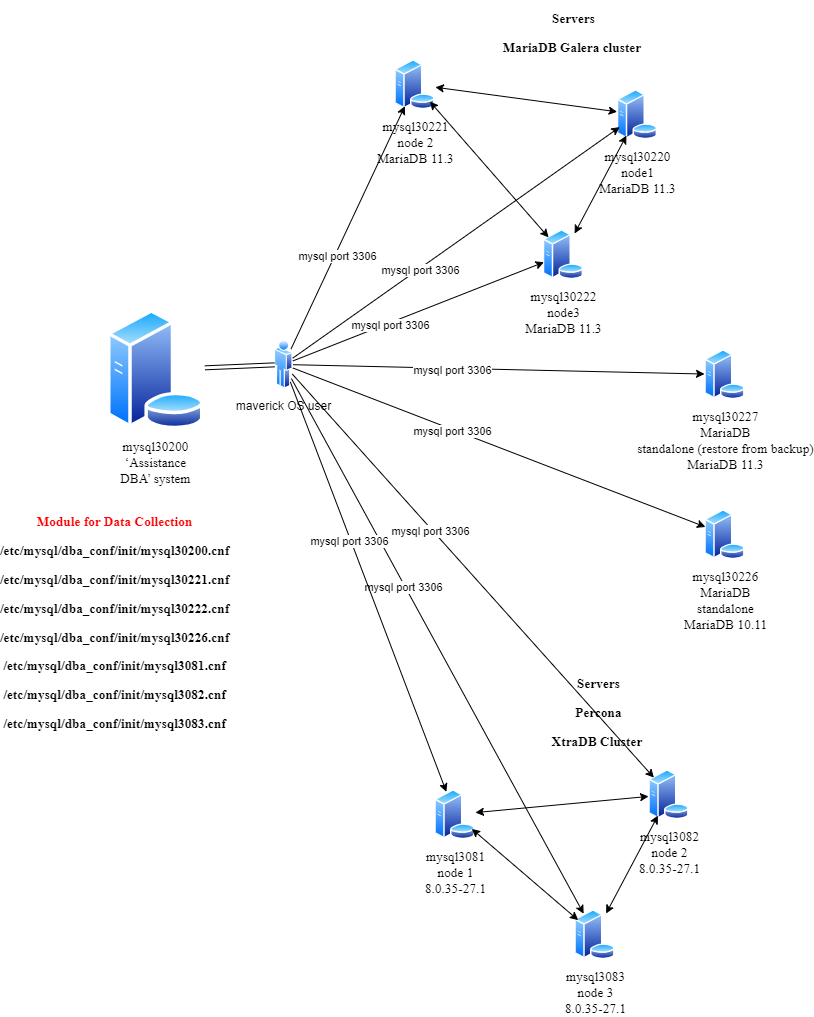

The diagram above was exported from draw.io. Its source (the exported page's mxGraphModel, read from the mxfile embedded in the PNG):
<mxGraphModel dx="1434" dy="844" grid="1" gridSize="10" guides="1" tooltips="1" connect="1" arrows="1" fold="1" page="1" pageScale="1" pageWidth="827" pageHeight="1169" math="0" shadow="0">
  <root>
    <mxCell id="0" />
    <mxCell id="1" parent="0" />
    <mxCell id="19Wm_Y3nkdQvzCS1w_Ev-1" value="&lt;span style=&quot;font-size:10.0pt;line-height:&lt;br/&gt;107%;font-family:&amp;quot;Times New Roman&amp;quot;,serif;mso-fareast-font-family:&amp;quot;Times New Roman&amp;quot;;&lt;br/&gt;mso-font-kerning:0pt;mso-ligatures:none;mso-ansi-language:EN-US;mso-fareast-language:&lt;br/&gt;RU;mso-bidi-language:AR-SA&quot; lang=&quot;EN-US&quot;&gt;mysql30226&lt;br&gt;&lt;span style=&quot;font-size: 10pt; line-height: 107%;&quot; lang=&quot;EN-US&quot;&gt;MariaDB&lt;br&gt;standalone&lt;br&gt;&lt;/span&gt;&lt;span style=&quot;font-size: 10pt; line-height: 107%;&quot; lang=&quot;EN-US&quot;&gt;MariaDB 10.11&lt;/span&gt;&lt;br&gt;&lt;/span&gt;" style="image;aspect=fixed;perimeter=ellipsePerimeter;html=1;align=center;shadow=0;dashed=0;spacingTop=3;image=img/lib/active_directory/database_server.svg;" vertex="1" parent="1">
      <mxGeometry x="810" y="560" width="41" height="50" as="geometry" />
    </mxCell>
    <mxCell id="19Wm_Y3nkdQvzCS1w_Ev-2" value="" style="group" vertex="1" connectable="0" parent="1">
      <mxGeometry x="610" y="740" width="185" height="270" as="geometry" />
    </mxCell>
    <mxCell id="19Wm_Y3nkdQvzCS1w_Ev-3" value="&lt;span style=&quot;font-size:10.0pt;line-height:&lt;br/&gt;107%;font-family:&amp;quot;Times New Roman&amp;quot;,serif;mso-fareast-font-family:&amp;quot;Times New Roman&amp;quot;;&lt;br/&gt;mso-font-kerning:0pt;mso-ligatures:none;mso-ansi-language:EN-US;mso-fareast-language:&lt;br/&gt;RU;mso-bidi-language:AR-SA&quot; lang=&quot;EN-US&quot;&gt;&lt;span style=&quot;font-size: 10pt; line-height: 14.2667px;&quot; lang=&quot;EN-US&quot;&gt;mysql3082&lt;br&gt;&lt;/span&gt;&lt;span style=&quot;font-size: 13.3333px;&quot;&gt;node 2&lt;/span&gt;&lt;br style=&quot;font-size: 13.3333px;&quot;&gt;&lt;span style=&quot;font-size: 10pt; line-height: 14.2667px;&quot; lang=&quot;EN-US&quot;&gt;8.0.35-27.1&lt;/span&gt;&lt;br&gt;&lt;/span&gt;" style="image;aspect=fixed;perimeter=ellipsePerimeter;html=1;align=center;shadow=0;dashed=0;spacingTop=3;image=img/lib/active_directory/database_server.svg;movable=1;resizable=1;rotatable=1;deletable=1;editable=1;locked=0;connectable=1;" vertex="1" parent="19Wm_Y3nkdQvzCS1w_Ev-2">
      <mxGeometry x="144" y="80" width="41" height="50" as="geometry" />
    </mxCell>
    <mxCell id="19Wm_Y3nkdQvzCS1w_Ev-4" value="&lt;span style=&quot;font-size:10.0pt;line-height:&lt;br/&gt;107%;font-family:&amp;quot;Times New Roman&amp;quot;,serif;mso-fareast-font-family:&amp;quot;Times New Roman&amp;quot;;&lt;br/&gt;mso-fareast-theme-font:major-fareast;mso-font-kerning:0pt;mso-ligatures:none;&lt;br/&gt;mso-ansi-language:EN-US;mso-fareast-language:RU;mso-bidi-language:AR-SA&quot; lang=&quot;EN-US&quot;&gt;Servers&lt;br&gt;&lt;span style=&quot;font-size: 10pt; line-height: 107%;&quot; lang=&quot;EN-US&quot;&gt;Percona&lt;br/&gt;XtraDB Cluster&amp;nbsp;&lt;/span&gt;&lt;br&gt;&lt;/span&gt;" style="text;strokeColor=none;fillColor=none;html=1;fontSize=24;fontStyle=1;verticalAlign=middle;align=center;movable=1;resizable=1;rotatable=1;deletable=1;editable=1;locked=0;connectable=1;" vertex="1" parent="19Wm_Y3nkdQvzCS1w_Ev-2">
      <mxGeometry x="44" width="100" height="40" as="geometry" />
    </mxCell>
    <mxCell id="19Wm_Y3nkdQvzCS1w_Ev-5" value="&lt;span style=&quot;font-size:10.0pt;line-height:&lt;br/&gt;107%;font-family:&amp;quot;Times New Roman&amp;quot;,serif;mso-fareast-font-family:&amp;quot;Times New Roman&amp;quot;;&lt;br/&gt;mso-font-kerning:0pt;mso-ligatures:none;mso-ansi-language:EN-US;mso-fareast-language:&lt;br/&gt;RU;mso-bidi-language:AR-SA&quot; lang=&quot;EN-US&quot;&gt;&lt;span style=&quot;font-size: 10pt; line-height: 14.2667px;&quot; lang=&quot;EN-US&quot;&gt;mysql3083&lt;br&gt;&lt;/span&gt;&lt;span style=&quot;font-size: 13.3333px;&quot;&gt;node 3&lt;/span&gt;&lt;br style=&quot;font-size: 13.3333px;&quot;&gt;&lt;span style=&quot;font-size: 10pt; line-height: 14.2667px;&quot; lang=&quot;EN-US&quot;&gt;8.0.35-27.1&lt;/span&gt;&lt;br&gt;&lt;/span&gt;" style="image;aspect=fixed;perimeter=ellipsePerimeter;html=1;align=center;shadow=0;dashed=0;spacingTop=3;image=img/lib/active_directory/database_server.svg;movable=1;resizable=1;rotatable=1;deletable=1;editable=1;locked=0;connectable=1;" vertex="1" parent="19Wm_Y3nkdQvzCS1w_Ev-2">
      <mxGeometry x="70" y="220" width="41" height="50" as="geometry" />
    </mxCell>
    <mxCell id="19Wm_Y3nkdQvzCS1w_Ev-6" value="" style="endArrow=classic;startArrow=classic;html=1;rounded=0;movable=1;resizable=1;rotatable=1;deletable=1;editable=1;locked=0;connectable=1;" edge="1" parent="19Wm_Y3nkdQvzCS1w_Ev-2" source="19Wm_Y3nkdQvzCS1w_Ev-3" target="19Wm_Y3nkdQvzCS1w_Ev-5">
      <mxGeometry width="50" height="50" relative="1" as="geometry">
        <mxPoint x="163" y="452" as="sourcePoint" />
        <mxPoint x="124" y="270" as="targetPoint" />
      </mxGeometry>
    </mxCell>
    <mxCell id="19Wm_Y3nkdQvzCS1w_Ev-7" value="" style="group" vertex="1" connectable="0" parent="1">
      <mxGeometry x="460" y="60" width="378.5" height="350" as="geometry" />
    </mxCell>
    <mxCell id="19Wm_Y3nkdQvzCS1w_Ev-8" value="" style="group" vertex="1" connectable="0" parent="19Wm_Y3nkdQvzCS1w_Ev-7">
      <mxGeometry x="118.5" width="185" height="270" as="geometry" />
    </mxCell>
    <mxCell id="19Wm_Y3nkdQvzCS1w_Ev-9" value="&lt;span style=&quot;font-size:10.0pt;line-height:&lt;br/&gt;107%;font-family:&amp;quot;Times New Roman&amp;quot;,serif;mso-fareast-font-family:&amp;quot;Times New Roman&amp;quot;;&lt;br/&gt;mso-font-kerning:0pt;mso-ligatures:none;mso-ansi-language:EN-US;mso-fareast-language:&lt;br/&gt;RU;mso-bidi-language:AR-SA&quot; lang=&quot;EN-US&quot;&gt;mysql30220&lt;br&gt;node1&lt;br&gt;&lt;span style=&quot;font-size: 10pt; line-height: 107%;&quot; lang=&quot;EN-US&quot;&gt;MariaDB 11.3&lt;/span&gt;&lt;br&gt;&lt;/span&gt;" style="image;aspect=fixed;perimeter=ellipsePerimeter;html=1;align=center;shadow=0;dashed=0;spacingTop=3;image=img/lib/active_directory/database_server.svg;movable=1;resizable=1;rotatable=1;deletable=1;editable=1;locked=0;connectable=1;" vertex="1" parent="19Wm_Y3nkdQvzCS1w_Ev-8">
      <mxGeometry x="144" y="80" width="41" height="50" as="geometry" />
    </mxCell>
    <mxCell id="19Wm_Y3nkdQvzCS1w_Ev-10" value="&lt;span style=&quot;font-size:10.0pt;line-height:&lt;br/&gt;107%;font-family:&amp;quot;Times New Roman&amp;quot;,serif;mso-fareast-font-family:&amp;quot;Times New Roman&amp;quot;;&lt;br/&gt;mso-fareast-theme-font:major-fareast;mso-font-kerning:0pt;mso-ligatures:none;&lt;br/&gt;mso-ansi-language:EN-US;mso-fareast-language:RU;mso-bidi-language:AR-SA&quot; lang=&quot;EN-US&quot;&gt;Servers&lt;br&gt;MariaDB Galera cluster&amp;nbsp;&lt;/span&gt;" style="text;strokeColor=none;fillColor=none;html=1;fontSize=24;fontStyle=1;verticalAlign=middle;align=center;movable=1;resizable=1;rotatable=1;deletable=1;editable=1;locked=0;connectable=1;" vertex="1" parent="19Wm_Y3nkdQvzCS1w_Ev-8">
      <mxGeometry x="50" width="100" height="40" as="geometry" />
    </mxCell>
    <mxCell id="19Wm_Y3nkdQvzCS1w_Ev-11" value="&lt;span style=&quot;font-size:10.0pt;line-height:&lt;br/&gt;107%;font-family:&amp;quot;Times New Roman&amp;quot;,serif;mso-fareast-font-family:&amp;quot;Times New Roman&amp;quot;;&lt;br/&gt;mso-font-kerning:0pt;mso-ligatures:none;mso-ansi-language:EN-US;mso-fareast-language:&lt;br/&gt;RU;mso-bidi-language:AR-SA&quot; lang=&quot;EN-US&quot;&gt;mysql30222&lt;br&gt;node3&lt;br&gt;&lt;span style=&quot;font-size: 10pt; line-height: 107%;&quot; lang=&quot;EN-US&quot;&gt;MariaDB 11.3&lt;/span&gt;&lt;br&gt;&lt;/span&gt;" style="image;aspect=fixed;perimeter=ellipsePerimeter;html=1;align=center;shadow=0;dashed=0;spacingTop=3;image=img/lib/active_directory/database_server.svg;movable=1;resizable=1;rotatable=1;deletable=1;editable=1;locked=0;connectable=1;" vertex="1" parent="19Wm_Y3nkdQvzCS1w_Ev-8">
      <mxGeometry x="70" y="220" width="41" height="50" as="geometry" />
    </mxCell>
    <mxCell id="19Wm_Y3nkdQvzCS1w_Ev-12" value="" style="endArrow=classic;startArrow=classic;html=1;rounded=0;movable=1;resizable=1;rotatable=1;deletable=1;editable=1;locked=0;connectable=1;" edge="1" parent="19Wm_Y3nkdQvzCS1w_Ev-8" source="19Wm_Y3nkdQvzCS1w_Ev-9" target="19Wm_Y3nkdQvzCS1w_Ev-11">
      <mxGeometry width="50" height="50" relative="1" as="geometry">
        <mxPoint x="163" y="452" as="sourcePoint" />
        <mxPoint x="124" y="270" as="targetPoint" />
      </mxGeometry>
    </mxCell>
    <mxCell id="19Wm_Y3nkdQvzCS1w_Ev-13" value="&lt;span style=&quot;font-size:10.0pt;line-height:&lt;br/&gt;107%;font-family:&amp;quot;Times New Roman&amp;quot;,serif;mso-fareast-font-family:&amp;quot;Times New Roman&amp;quot;;&lt;br/&gt;mso-font-kerning:0pt;mso-ligatures:none;mso-ansi-language:EN-US;mso-fareast-language:&lt;br/&gt;RU;mso-bidi-language:AR-SA&quot; lang=&quot;EN-US&quot;&gt;mysql30221&lt;br&gt;node 2&lt;br&gt;&lt;span style=&quot;font-size: 10pt; line-height: 107%;&quot; lang=&quot;EN-US&quot;&gt;MariaDB 11.3&lt;/span&gt;&lt;br&gt;&lt;/span&gt;" style="image;aspect=fixed;perimeter=ellipsePerimeter;html=1;align=center;shadow=0;dashed=0;spacingTop=3;image=img/lib/active_directory/database_server.svg;movable=1;resizable=1;rotatable=1;deletable=1;editable=1;locked=0;connectable=1;" vertex="1" parent="19Wm_Y3nkdQvzCS1w_Ev-7">
      <mxGeometry x="40" y="50" width="41" height="50" as="geometry" />
    </mxCell>
    <mxCell id="19Wm_Y3nkdQvzCS1w_Ev-14" value="" style="endArrow=classic;startArrow=classic;html=1;rounded=0;movable=1;resizable=1;rotatable=1;deletable=1;editable=1;locked=0;connectable=1;" edge="1" parent="19Wm_Y3nkdQvzCS1w_Ev-7" source="19Wm_Y3nkdQvzCS1w_Ev-11" target="19Wm_Y3nkdQvzCS1w_Ev-13">
      <mxGeometry width="50" height="50" relative="1" as="geometry">
        <mxPoint x="68.5" y="300" as="sourcePoint" />
        <mxPoint x="118.5" y="250" as="targetPoint" />
      </mxGeometry>
    </mxCell>
    <mxCell id="19Wm_Y3nkdQvzCS1w_Ev-15" value="" style="endArrow=classic;startArrow=classic;html=1;rounded=0;movable=1;resizable=1;rotatable=1;deletable=1;editable=1;locked=0;connectable=1;" edge="1" parent="19Wm_Y3nkdQvzCS1w_Ev-7" source="19Wm_Y3nkdQvzCS1w_Ev-9" target="19Wm_Y3nkdQvzCS1w_Ev-13">
      <mxGeometry width="50" height="50" relative="1" as="geometry">
        <mxPoint x="367.5" y="272" as="sourcePoint" />
        <mxPoint x="328.5" y="90" as="targetPoint" />
      </mxGeometry>
    </mxCell>
    <mxCell id="19Wm_Y3nkdQvzCS1w_Ev-16" value="" style="group" vertex="1" connectable="0" parent="1">
      <mxGeometry x="700" y="400" width="151" height="70" as="geometry" />
    </mxCell>
    <mxCell id="19Wm_Y3nkdQvzCS1w_Ev-17" value="&lt;span style=&quot;font-size:10.0pt;line-height:&lt;br/&gt;107%;font-family:&amp;quot;Times New Roman&amp;quot;,serif;mso-fareast-font-family:&amp;quot;Times New Roman&amp;quot;;&lt;br/&gt;mso-font-kerning:0pt;mso-ligatures:none;mso-ansi-language:EN-US;mso-fareast-language:&lt;br/&gt;RU;mso-bidi-language:AR-SA&quot; lang=&quot;EN-US&quot;&gt;mysql30227&lt;br&gt;&lt;span style=&quot;font-size: 10pt; line-height: 107%;&quot; lang=&quot;EN-US&quot;&gt;MariaDB&lt;br&gt;standalone (restore from backup)&lt;br&gt;&lt;/span&gt;&lt;span style=&quot;font-size: 10pt; line-height: 107%;&quot; lang=&quot;EN-US&quot;&gt;MariaDB 11.3&lt;/span&gt;&lt;br&gt;&lt;/span&gt;" style="image;aspect=fixed;perimeter=ellipsePerimeter;html=1;align=center;shadow=0;dashed=0;spacingTop=3;image=img/lib/active_directory/database_server.svg;" vertex="1" parent="19Wm_Y3nkdQvzCS1w_Ev-16">
      <mxGeometry x="110" width="41" height="50" as="geometry" />
    </mxCell>
    <mxCell id="19Wm_Y3nkdQvzCS1w_Ev-18" value="" style="group" vertex="1" connectable="0" parent="1">
      <mxGeometry x="170" y="360" width="228.5" height="330" as="geometry" />
    </mxCell>
    <mxCell id="19Wm_Y3nkdQvzCS1w_Ev-19" value="&lt;span style=&quot;font-size:10.0pt;line-height:&lt;br/&gt;107%;font-family:&amp;quot;Times New Roman&amp;quot;,serif;mso-fareast-font-family:&amp;quot;Times New Roman&amp;quot;;&lt;br/&gt;mso-font-kerning:0pt;mso-ligatures:none;mso-ansi-language:EN-US;mso-fareast-language:&lt;br/&gt;RU;mso-bidi-language:AR-SA&quot; lang=&quot;EN-US&quot;&gt;mysql30200&lt;br&gt;&lt;span style=&quot;font-size: 10pt; line-height: 107%;&quot; lang=&quot;EN-US&quot;&gt;‘Assistance&lt;br/&gt;DBA’ system&lt;/span&gt;&lt;br&gt;&lt;/span&gt;" style="image;aspect=fixed;perimeter=ellipsePerimeter;html=1;align=center;shadow=0;dashed=0;spacingTop=3;image=img/lib/active_directory/database_server.svg;" vertex="1" parent="19Wm_Y3nkdQvzCS1w_Ev-18">
      <mxGeometry x="42" width="98.4" height="120" as="geometry" />
    </mxCell>
    <mxCell id="19Wm_Y3nkdQvzCS1w_Ev-20" value="maverick OS user" style="image;aspect=fixed;perimeter=ellipsePerimeter;html=1;align=center;shadow=0;dashed=0;spacingTop=3;image=img/lib/active_directory/user.svg;" vertex="1" parent="19Wm_Y3nkdQvzCS1w_Ev-18">
      <mxGeometry x="210" y="30" width="18.5" height="50" as="geometry" />
    </mxCell>
    <mxCell id="19Wm_Y3nkdQvzCS1w_Ev-21" value="" style="shape=link;html=1;rounded=0;" edge="1" parent="19Wm_Y3nkdQvzCS1w_Ev-18" source="19Wm_Y3nkdQvzCS1w_Ev-19" target="19Wm_Y3nkdQvzCS1w_Ev-20">
      <mxGeometry width="100" relative="1" as="geometry">
        <mxPoint x="-50" y="210" as="sourcePoint" />
        <mxPoint x="50" y="210" as="targetPoint" />
      </mxGeometry>
    </mxCell>
    <mxCell id="19Wm_Y3nkdQvzCS1w_Ev-22" value="&lt;span style=&quot;&quot; lang=&quot;EN-US&quot;&gt;&lt;font style=&quot;&quot; color=&quot;#ff0000&quot;&gt;&lt;span style=&quot;font-family: &amp;quot;Times New Roman&amp;quot;, serif; font-size: 10pt; line-height: 107%;&quot; lang=&quot;EN-US&quot;&gt;Module for&amp;nbsp;&lt;/span&gt;&lt;font face=&quot;Times New Roman, serif&quot;&gt;&lt;span style=&quot;font-size: 13.3333px;&quot;&gt;User Privileges&lt;/span&gt;&lt;/font&gt;&lt;br&gt;&lt;/font&gt;&lt;font face=&quot;Times New Roman, serif&quot;&gt;&lt;span style=&quot;font-size: 10pt;&quot;&gt;/etc/mysql/dba_conf/users/mysql30200.cnf&lt;/span&gt;&lt;/font&gt;&lt;br&gt;&lt;span style=&quot;font-family: &amp;quot;Times New Roman&amp;quot;, serif; font-size: 10pt; line-height: 107%;&quot; lang=&quot;EN-US&quot;&gt;/etc/mysql/dba_conf/&lt;span style=&quot;font-size: 13.3333px;&quot;&gt;users&lt;/span&gt;/mysql30221.cnf&lt;br&gt;&lt;/span&gt;&lt;span style=&quot;font-family: &amp;quot;Times New Roman&amp;quot;, serif; font-size: 10pt; line-height: 107%;&quot; lang=&quot;EN-US&quot;&gt;/etc/mysql/dba_conf/&lt;span style=&quot;font-size: 13.3333px;&quot;&gt;users&lt;/span&gt;/mysql30222.cnf&lt;br&gt;&lt;/span&gt;&lt;span style=&quot;font-family: &amp;quot;Times New Roman&amp;quot;, serif; font-size: 10pt; line-height: 107%;&quot; lang=&quot;EN-US&quot;&gt;/etc/mysql/dba_conf/&lt;span style=&quot;font-size: 13.3333px;&quot;&gt;users&lt;/span&gt;/mysql30226.cnf&lt;br&gt;&lt;/span&gt;&lt;span style=&quot;font-family: &amp;quot;Times New Roman&amp;quot;, serif; font-size: 10pt; line-height: 107%;&quot; lang=&quot;EN-US&quot;&gt;/etc/mysql/dba_conf/&lt;span style=&quot;font-size: 13.3333px;&quot;&gt;users&lt;/span&gt;/mysql3081.cnf&lt;br&gt;&lt;/span&gt;&lt;span style=&quot;font-family: &amp;quot;Times New Roman&amp;quot;, serif; font-size: 10pt; line-height: 107%;&quot; lang=&quot;EN-US&quot;&gt;/etc/mysql/dba_conf/&lt;span style=&quot;font-size: 13.3333px;&quot;&gt;users&lt;/span&gt;/mysql3082.cnf&lt;br&gt;&lt;/span&gt;&lt;span style=&quot;font-family: &amp;quot;Times New Roman&amp;quot;, serif; font-size: 10pt; line-height: 107%;&quot; lang=&quot;EN-US&quot;&gt;/etc/mysql/dba_conf/&lt;span style=&quot;font-size: 13.3333px;&quot;&gt;users&lt;/span&gt;/mysql3083.cnf&lt;/span&gt;&lt;br&gt;&lt;/span&gt;" style="text;strokeColor=none;fillColor=none;html=1;fontSize=24;fontStyle=1;verticalAlign=middle;align=center;" vertex="1" parent="19Wm_Y3nkdQvzCS1w_Ev-18">
      <mxGeometry y="290" width="100" height="40" as="geometry" />
    </mxCell>
    <mxCell id="19Wm_Y3nkdQvzCS1w_Ev-23" value="" style="endArrow=classic;html=1;rounded=0;" edge="1" source="19Wm_Y3nkdQvzCS1w_Ev-20" target="19Wm_Y3nkdQvzCS1w_Ev-13" parent="1">
      <mxGeometry width="50" height="50" relative="1" as="geometry">
        <mxPoint x="310" y="250" as="sourcePoint" />
        <mxPoint x="360" y="200" as="targetPoint" />
      </mxGeometry>
    </mxCell>
    <mxCell id="19Wm_Y3nkdQvzCS1w_Ev-24" value="mysql port 3306" style="edgeLabel;html=1;align=center;verticalAlign=middle;resizable=0;points=[];" vertex="1" connectable="0" parent="19Wm_Y3nkdQvzCS1w_Ev-23">
      <mxGeometry x="-0.2274" y="-2" relative="1" as="geometry">
        <mxPoint as="offset" />
      </mxGeometry>
    </mxCell>
    <mxCell id="19Wm_Y3nkdQvzCS1w_Ev-25" value="" style="endArrow=classic;html=1;rounded=0;" edge="1" source="19Wm_Y3nkdQvzCS1w_Ev-20" target="19Wm_Y3nkdQvzCS1w_Ev-17" parent="1">
      <mxGeometry width="50" height="50" relative="1" as="geometry">
        <mxPoint x="290" y="220" as="sourcePoint" />
        <mxPoint x="476" y="-2" as="targetPoint" />
      </mxGeometry>
    </mxCell>
    <mxCell id="19Wm_Y3nkdQvzCS1w_Ev-26" value="mysql port 3306" style="edgeLabel;html=1;align=center;verticalAlign=middle;resizable=0;points=[];" vertex="1" connectable="0" parent="19Wm_Y3nkdQvzCS1w_Ev-25">
      <mxGeometry x="-0.2274" y="-2" relative="1" as="geometry">
        <mxPoint as="offset" />
      </mxGeometry>
    </mxCell>
    <mxCell id="19Wm_Y3nkdQvzCS1w_Ev-27" value="" style="endArrow=classic;html=1;rounded=0;" edge="1" source="19Wm_Y3nkdQvzCS1w_Ev-20" target="19Wm_Y3nkdQvzCS1w_Ev-5" parent="1">
      <mxGeometry width="50" height="50" relative="1" as="geometry">
        <mxPoint x="170" y="240" as="sourcePoint" />
        <mxPoint x="356" y="18" as="targetPoint" />
      </mxGeometry>
    </mxCell>
    <mxCell id="19Wm_Y3nkdQvzCS1w_Ev-28" value="mysql port 3306" style="edgeLabel;html=1;align=center;verticalAlign=middle;resizable=0;points=[];" vertex="1" connectable="0" parent="19Wm_Y3nkdQvzCS1w_Ev-27">
      <mxGeometry x="-0.2274" y="-2" relative="1" as="geometry">
        <mxPoint as="offset" />
      </mxGeometry>
    </mxCell>
    <mxCell id="19Wm_Y3nkdQvzCS1w_Ev-29" value="" style="endArrow=classic;html=1;rounded=0;" edge="1" source="19Wm_Y3nkdQvzCS1w_Ev-20" target="19Wm_Y3nkdQvzCS1w_Ev-1" parent="1">
      <mxGeometry width="50" height="50" relative="1" as="geometry">
        <mxPoint x="200" y="280" as="sourcePoint" />
        <mxPoint x="386" y="58" as="targetPoint" />
      </mxGeometry>
    </mxCell>
    <mxCell id="19Wm_Y3nkdQvzCS1w_Ev-30" value="mysql port 3306" style="edgeLabel;html=1;align=center;verticalAlign=middle;resizable=0;points=[];" vertex="1" connectable="0" parent="19Wm_Y3nkdQvzCS1w_Ev-29">
      <mxGeometry x="-0.2274" y="-2" relative="1" as="geometry">
        <mxPoint as="offset" />
      </mxGeometry>
    </mxCell>
    <mxCell id="19Wm_Y3nkdQvzCS1w_Ev-31" value="" style="endArrow=classic;html=1;rounded=0;" edge="1" source="19Wm_Y3nkdQvzCS1w_Ev-20" target="19Wm_Y3nkdQvzCS1w_Ev-39" parent="1">
      <mxGeometry width="50" height="50" relative="1" as="geometry">
        <mxPoint x="140" y="270" as="sourcePoint" />
        <mxPoint x="326" y="48" as="targetPoint" />
      </mxGeometry>
    </mxCell>
    <mxCell id="19Wm_Y3nkdQvzCS1w_Ev-32" value="mysql port 3306" style="edgeLabel;html=1;align=center;verticalAlign=middle;resizable=0;points=[];" vertex="1" connectable="0" parent="19Wm_Y3nkdQvzCS1w_Ev-31">
      <mxGeometry x="-0.2274" y="-2" relative="1" as="geometry">
        <mxPoint as="offset" />
      </mxGeometry>
    </mxCell>
    <mxCell id="19Wm_Y3nkdQvzCS1w_Ev-33" value="" style="endArrow=classic;html=1;rounded=0;" edge="1" source="19Wm_Y3nkdQvzCS1w_Ev-20" target="19Wm_Y3nkdQvzCS1w_Ev-3" parent="1">
      <mxGeometry width="50" height="50" relative="1" as="geometry">
        <mxPoint x="110" y="350" as="sourcePoint" />
        <mxPoint x="296" y="128" as="targetPoint" />
      </mxGeometry>
    </mxCell>
    <mxCell id="19Wm_Y3nkdQvzCS1w_Ev-34" value="mysql port 3306" style="edgeLabel;html=1;align=center;verticalAlign=middle;resizable=0;points=[];" vertex="1" connectable="0" parent="19Wm_Y3nkdQvzCS1w_Ev-33">
      <mxGeometry x="-0.2274" y="-2" relative="1" as="geometry">
        <mxPoint as="offset" />
      </mxGeometry>
    </mxCell>
    <mxCell id="19Wm_Y3nkdQvzCS1w_Ev-35" value="" style="endArrow=classic;html=1;rounded=0;" edge="1" source="19Wm_Y3nkdQvzCS1w_Ev-20" target="19Wm_Y3nkdQvzCS1w_Ev-11" parent="1">
      <mxGeometry width="50" height="50" relative="1" as="geometry">
        <mxPoint x="310" y="290" as="sourcePoint" />
        <mxPoint x="496" y="68" as="targetPoint" />
      </mxGeometry>
    </mxCell>
    <mxCell id="19Wm_Y3nkdQvzCS1w_Ev-36" value="mysql port 3306" style="edgeLabel;html=1;align=center;verticalAlign=middle;resizable=0;points=[];" vertex="1" connectable="0" parent="19Wm_Y3nkdQvzCS1w_Ev-35">
      <mxGeometry x="-0.2274" y="-2" relative="1" as="geometry">
        <mxPoint as="offset" />
      </mxGeometry>
    </mxCell>
    <mxCell id="19Wm_Y3nkdQvzCS1w_Ev-37" value="" style="endArrow=classic;html=1;rounded=0;" edge="1" source="19Wm_Y3nkdQvzCS1w_Ev-20" target="19Wm_Y3nkdQvzCS1w_Ev-9" parent="1">
      <mxGeometry width="50" height="50" relative="1" as="geometry">
        <mxPoint x="380" y="290" as="sourcePoint" />
        <mxPoint x="566" y="68" as="targetPoint" />
      </mxGeometry>
    </mxCell>
    <mxCell id="19Wm_Y3nkdQvzCS1w_Ev-38" value="mysql port 3306" style="edgeLabel;html=1;align=center;verticalAlign=middle;resizable=0;points=[];" vertex="1" connectable="0" parent="19Wm_Y3nkdQvzCS1w_Ev-37">
      <mxGeometry x="-0.2274" y="-2" relative="1" as="geometry">
        <mxPoint as="offset" />
      </mxGeometry>
    </mxCell>
    <mxCell id="19Wm_Y3nkdQvzCS1w_Ev-39" value="&lt;span style=&quot;font-size:10.0pt;line-height:&lt;br/&gt;107%;font-family:&amp;quot;Times New Roman&amp;quot;,serif;mso-fareast-font-family:&amp;quot;Times New Roman&amp;quot;;&lt;br/&gt;mso-font-kerning:0pt;mso-ligatures:none;mso-ansi-language:EN-US;mso-fareast-language:&lt;br/&gt;RU;mso-bidi-language:AR-SA&quot; lang=&quot;EN-US&quot;&gt;&lt;span style=&quot;font-size: 10pt; line-height: 107%;&quot; lang=&quot;EN-US&quot;&gt;mysql3081&lt;br&gt;&lt;/span&gt;node 1&lt;br&gt;&lt;span style=&quot;font-size: 10pt; line-height: 107%;&quot; lang=&quot;EN-US&quot;&gt;8.0.35-27.1&lt;/span&gt;&lt;br&gt;&lt;/span&gt;" style="image;aspect=fixed;perimeter=ellipsePerimeter;html=1;align=center;shadow=0;dashed=0;spacingTop=3;image=img/lib/active_directory/database_server.svg;movable=1;resizable=1;rotatable=1;deletable=1;editable=1;locked=0;connectable=1;" vertex="1" parent="1">
      <mxGeometry x="540" y="840" width="41" height="50" as="geometry" />
    </mxCell>
    <mxCell id="19Wm_Y3nkdQvzCS1w_Ev-40" value="" style="endArrow=classic;startArrow=classic;html=1;rounded=0;movable=1;resizable=1;rotatable=1;deletable=1;editable=1;locked=0;connectable=1;" edge="1" source="19Wm_Y3nkdQvzCS1w_Ev-5" target="19Wm_Y3nkdQvzCS1w_Ev-39" parent="1">
      <mxGeometry width="50" height="50" relative="1" as="geometry">
        <mxPoint x="560" y="1040" as="sourcePoint" />
        <mxPoint x="610" y="990" as="targetPoint" />
      </mxGeometry>
    </mxCell>
    <mxCell id="19Wm_Y3nkdQvzCS1w_Ev-41" value="" style="endArrow=classic;startArrow=classic;html=1;rounded=0;movable=1;resizable=1;rotatable=1;deletable=1;editable=1;locked=0;connectable=1;" edge="1" source="19Wm_Y3nkdQvzCS1w_Ev-3" target="19Wm_Y3nkdQvzCS1w_Ev-39" parent="1">
      <mxGeometry width="50" height="50" relative="1" as="geometry">
        <mxPoint x="859" y="1012" as="sourcePoint" />
        <mxPoint x="820" y="830" as="targetPoint" />
      </mxGeometry>
    </mxCell>
  </root>
</mxGraphModel>